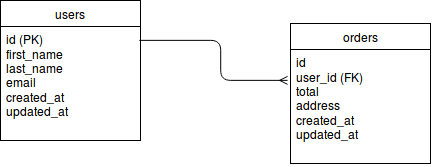

The diagram above was exported from draw.io. Its source (the exported page's mxGraphModel, read from the mxfile embedded in the PNG):
<mxGraphModel dx="546" dy="266" grid="1" gridSize="10" guides="1" tooltips="1" connect="1" arrows="1" fold="1" page="1" pageScale="1" pageWidth="850" pageHeight="1100" background="#ffffff" math="0" shadow="0">
  <root>
    <mxCell id="0" />
    <mxCell id="1" parent="0" />
    <mxCell id="2" value="users" style="swimlane;html=1;fontStyle=0;childLayout=stackLayout;horizontal=1;startSize=26;fillColor=none;horizontalStack=0;resizeParent=1;resizeLast=0;collapsible=1;marginBottom=0;swimlaneFillColor=#ffffff;" vertex="1" parent="1">
      <mxGeometry x="120" y="30" width="140" height="140" as="geometry" />
    </mxCell>
    <mxCell id="3" value="id (PK)&lt;br&gt;first_name&lt;br&gt;last_name&lt;br&gt;email&lt;br&gt;created_at&lt;br&gt;updated_at" style="text;html=1;strokeColor=none;fillColor=none;align=left;verticalAlign=top;spacingLeft=4;spacingRight=4;whiteSpace=wrap;overflow=hidden;rotatable=0;points=[[0,0.5],[1,0.5]];portConstraint=eastwest;" vertex="1" parent="2">
      <mxGeometry y="26" width="140" height="104" as="geometry" />
    </mxCell>
    <mxCell id="6" value="orders" style="swimlane;html=1;fontStyle=0;childLayout=stackLayout;horizontal=1;startSize=26;fillColor=none;horizontalStack=0;resizeParent=1;resizeLast=0;collapsible=1;marginBottom=0;swimlaneFillColor=#ffffff;" vertex="1" parent="1">
      <mxGeometry x="410" y="53" width="140" height="140" as="geometry" />
    </mxCell>
    <mxCell id="7" value="id&lt;br&gt;user_id (FK)&lt;br&gt;total&lt;br&gt;address&lt;br&gt;created_at&lt;br&gt;updated_at" style="text;html=1;strokeColor=none;fillColor=none;align=left;verticalAlign=top;spacingLeft=4;spacingRight=4;whiteSpace=wrap;overflow=hidden;rotatable=0;points=[[0,0.5],[1,0.5]];portConstraint=eastwest;" vertex="1" parent="6">
      <mxGeometry y="26" width="140" height="114" as="geometry" />
    </mxCell>
    <mxCell id="8" value="" style="endArrow=ERmany;endFill=0;html=1;edgeStyle=orthogonalEdgeStyle;align=left;verticalAlign=top;" edge="1" parent="1">
      <mxGeometry x="-1" relative="1" as="geometry">
        <mxPoint x="259" y="70" as="sourcePoint" />
        <mxPoint x="407" y="110" as="targetPoint" />
        <Array as="points">
          <mxPoint x="340" y="70" />
          <mxPoint x="340" y="110" />
          <mxPoint x="407" y="110" />
        </Array>
      </mxGeometry>
    </mxCell>
    <mxCell id="9" value="" style="resizable=0;html=1;align=left;verticalAlign=bottom;labelBackgroundColor=#ffffff;fontSize=10;" connectable="0" vertex="1" parent="8">
      <mxGeometry x="-1" relative="1" as="geometry" />
    </mxCell>
  </root>
</mxGraphModel>